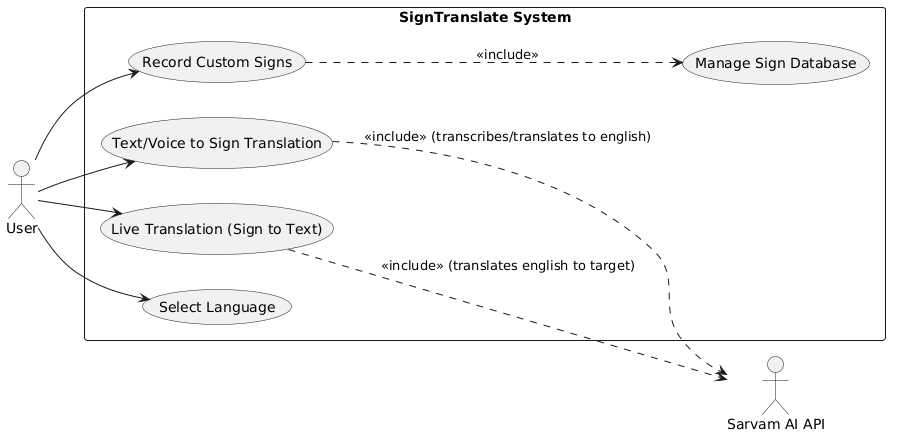

The diagram above was rendered by PlantUML. Its source (embedded in the PNG):
@startuml
left to right direction
skinparam packageStyle rectangle

actor "User" as user
actor "Sarvam AI API" as api

rectangle "SignTranslate System" {
  usecase "Live Translation (Sign to Text)" as UC1
  usecase "Text/Voice to Sign Translation" as UC2
  usecase "Record Custom Signs" as UC3
  usecase "Select Language" as UC4
  usecase "Manage Sign Database" as UC5
}

user --> UC1
user --> UC2
user --> UC3
user --> UC4

UC1 ..> api : <<include>> (translates english to target)
UC2 ..> api : <<include>> (transcribes/translates to english)
UC3 ..> UC5 : <<include>>
@enduml